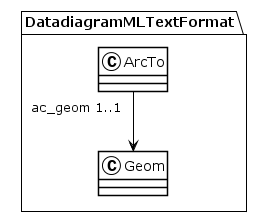

The diagram above was rendered by PlantUML. Its source (embedded in the PNG):
@startuml
!theme plain
package DatadiagramMLTextFormat {
class ArcTo {
}
ArcTo "ac_geom 1..1" --> Geom
class Geom {
}
}
@enduml